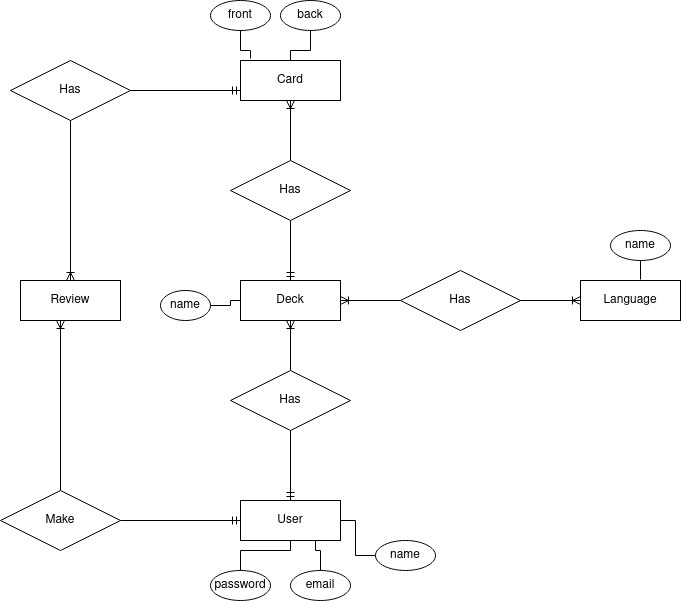

The diagram above was exported from draw.io. Its source (the exported page's mxGraphModel, read from the mxfile embedded in the PNG):
<mxGraphModel dx="868" dy="1581" grid="1" gridSize="10" guides="1" tooltips="1" connect="1" arrows="1" fold="1" page="1" pageScale="1" pageWidth="850" pageHeight="1100" math="0" shadow="0" extFonts="Permanent Marker^https://fonts.googleapis.com/css?family=Permanent+Marker">
  <root>
    <mxCell id="0" />
    <mxCell id="1" parent="0" />
    <mxCell id="pQrzRoC_fqDIi102fytm-1" value="&lt;div&gt;Card&lt;/div&gt;" style="whiteSpace=wrap;html=1;align=center;" parent="1" vertex="1">
      <mxGeometry x="290" y="-20" width="100" height="40" as="geometry" />
    </mxCell>
    <mxCell id="pQrzRoC_fqDIi102fytm-2" value="&lt;div&gt;User&lt;/div&gt;" style="whiteSpace=wrap;html=1;align=center;" parent="1" vertex="1">
      <mxGeometry x="290" y="420" width="100" height="40" as="geometry" />
    </mxCell>
    <mxCell id="pQrzRoC_fqDIi102fytm-3" value="&lt;div&gt;Deck&lt;/div&gt;" style="whiteSpace=wrap;html=1;align=center;" parent="1" vertex="1">
      <mxGeometry x="290" y="200" width="100" height="40" as="geometry" />
    </mxCell>
    <mxCell id="pQrzRoC_fqDIi102fytm-4" value="&lt;div&gt;Language&lt;/div&gt;" style="whiteSpace=wrap;html=1;align=center;" parent="1" vertex="1">
      <mxGeometry x="630" y="200" width="100" height="40" as="geometry" />
    </mxCell>
    <mxCell id="pQrzRoC_fqDIi102fytm-5" value="&lt;div&gt;Review&lt;/div&gt;" style="whiteSpace=wrap;html=1;align=center;" parent="1" vertex="1">
      <mxGeometry x="70" y="200" width="100" height="40" as="geometry" />
    </mxCell>
    <mxCell id="pQrzRoC_fqDIi102fytm-11" style="edgeStyle=orthogonalEdgeStyle;rounded=0;orthogonalLoop=1;jettySize=auto;html=1;endArrow=ERmandOne;endFill=0;" parent="1" source="pQrzRoC_fqDIi102fytm-6" target="pQrzRoC_fqDIi102fytm-2" edge="1">
      <mxGeometry relative="1" as="geometry" />
    </mxCell>
    <mxCell id="pQrzRoC_fqDIi102fytm-12" style="edgeStyle=orthogonalEdgeStyle;rounded=0;orthogonalLoop=1;jettySize=auto;html=1;exitX=0.5;exitY=0;exitDx=0;exitDy=0;entryX=0.5;entryY=1;entryDx=0;entryDy=0;endArrow=ERoneToMany;endFill=0;" parent="1" source="pQrzRoC_fqDIi102fytm-6" target="pQrzRoC_fqDIi102fytm-3" edge="1">
      <mxGeometry relative="1" as="geometry" />
    </mxCell>
    <mxCell id="pQrzRoC_fqDIi102fytm-6" value="&lt;div&gt;Has&lt;/div&gt;" style="shape=rhombus;perimeter=rhombusPerimeter;whiteSpace=wrap;html=1;align=center;" parent="1" vertex="1">
      <mxGeometry x="280" y="290" width="120" height="60" as="geometry" />
    </mxCell>
    <mxCell id="pQrzRoC_fqDIi102fytm-15" style="edgeStyle=orthogonalEdgeStyle;rounded=0;orthogonalLoop=1;jettySize=auto;html=1;exitX=0.5;exitY=1;exitDx=0;exitDy=0;entryX=0.5;entryY=0;entryDx=0;entryDy=0;endArrow=ERmandOne;endFill=0;" parent="1" source="pQrzRoC_fqDIi102fytm-14" target="pQrzRoC_fqDIi102fytm-3" edge="1">
      <mxGeometry relative="1" as="geometry" />
    </mxCell>
    <mxCell id="pQrzRoC_fqDIi102fytm-19" style="edgeStyle=orthogonalEdgeStyle;rounded=0;orthogonalLoop=1;jettySize=auto;html=1;entryX=0.5;entryY=1;entryDx=0;entryDy=0;endArrow=ERoneToMany;endFill=0;" parent="1" source="pQrzRoC_fqDIi102fytm-14" target="pQrzRoC_fqDIi102fytm-1" edge="1">
      <mxGeometry relative="1" as="geometry" />
    </mxCell>
    <mxCell id="pQrzRoC_fqDIi102fytm-14" value="&lt;div&gt;Has&lt;/div&gt;" style="shape=rhombus;perimeter=rhombusPerimeter;whiteSpace=wrap;html=1;align=center;" parent="1" vertex="1">
      <mxGeometry x="280" y="80" width="120" height="60" as="geometry" />
    </mxCell>
    <mxCell id="pQrzRoC_fqDIi102fytm-21" style="edgeStyle=orthogonalEdgeStyle;rounded=0;orthogonalLoop=1;jettySize=auto;html=1;endArrow=ERoneToMany;endFill=0;" parent="1" source="pQrzRoC_fqDIi102fytm-20" target="pQrzRoC_fqDIi102fytm-3" edge="1">
      <mxGeometry relative="1" as="geometry" />
    </mxCell>
    <mxCell id="pQrzRoC_fqDIi102fytm-22" style="edgeStyle=orthogonalEdgeStyle;rounded=0;orthogonalLoop=1;jettySize=auto;html=1;endArrow=ERoneToMany;endFill=0;" parent="1" source="pQrzRoC_fqDIi102fytm-20" target="pQrzRoC_fqDIi102fytm-4" edge="1">
      <mxGeometry relative="1" as="geometry" />
    </mxCell>
    <mxCell id="pQrzRoC_fqDIi102fytm-20" value="Has" style="shape=rhombus;perimeter=rhombusPerimeter;whiteSpace=wrap;html=1;align=center;" parent="1" vertex="1">
      <mxGeometry x="450" y="190" width="120" height="60" as="geometry" />
    </mxCell>
    <mxCell id="pQrzRoC_fqDIi102fytm-25" style="edgeStyle=orthogonalEdgeStyle;rounded=0;orthogonalLoop=1;jettySize=auto;html=1;exitX=0.5;exitY=0;exitDx=0;exitDy=0;entryX=0.4;entryY=1;entryDx=0;entryDy=0;entryPerimeter=0;endArrow=ERoneToMany;endFill=0;" parent="1" source="pQrzRoC_fqDIi102fytm-23" target="pQrzRoC_fqDIi102fytm-5" edge="1">
      <mxGeometry relative="1" as="geometry" />
    </mxCell>
    <mxCell id="pQrzRoC_fqDIi102fytm-26" style="edgeStyle=orthogonalEdgeStyle;rounded=0;orthogonalLoop=1;jettySize=auto;html=1;entryX=0;entryY=0.5;entryDx=0;entryDy=0;endArrow=ERmandOne;endFill=0;" parent="1" source="pQrzRoC_fqDIi102fytm-23" target="pQrzRoC_fqDIi102fytm-2" edge="1">
      <mxGeometry relative="1" as="geometry" />
    </mxCell>
    <mxCell id="pQrzRoC_fqDIi102fytm-23" value="&lt;div&gt;Make&lt;/div&gt;" style="shape=rhombus;perimeter=rhombusPerimeter;whiteSpace=wrap;html=1;align=center;" parent="1" vertex="1">
      <mxGeometry x="50" y="410" width="120" height="60" as="geometry" />
    </mxCell>
    <mxCell id="pQrzRoC_fqDIi102fytm-28" style="edgeStyle=orthogonalEdgeStyle;rounded=0;orthogonalLoop=1;jettySize=auto;html=1;endArrow=ERoneToMany;endFill=0;entryX=0.5;entryY=0;entryDx=0;entryDy=0;" parent="1" source="pQrzRoC_fqDIi102fytm-27" target="pQrzRoC_fqDIi102fytm-5" edge="1">
      <mxGeometry relative="1" as="geometry">
        <mxPoint x="130" y="190" as="targetPoint" />
      </mxGeometry>
    </mxCell>
    <mxCell id="pQrzRoC_fqDIi102fytm-29" style="edgeStyle=orthogonalEdgeStyle;rounded=0;orthogonalLoop=1;jettySize=auto;html=1;entryX=0;entryY=0.75;entryDx=0;entryDy=0;endArrow=ERmandOne;endFill=0;" parent="1" source="pQrzRoC_fqDIi102fytm-27" target="pQrzRoC_fqDIi102fytm-1" edge="1">
      <mxGeometry relative="1" as="geometry" />
    </mxCell>
    <mxCell id="pQrzRoC_fqDIi102fytm-27" value="Has" style="shape=rhombus;perimeter=rhombusPerimeter;whiteSpace=wrap;html=1;align=center;" parent="1" vertex="1">
      <mxGeometry x="60" y="-20" width="120" height="60" as="geometry" />
    </mxCell>
    <mxCell id="pQrzRoC_fqDIi102fytm-31" style="edgeStyle=orthogonalEdgeStyle;rounded=0;orthogonalLoop=1;jettySize=auto;html=1;entryX=0.1;entryY=-0.05;entryDx=0;entryDy=0;entryPerimeter=0;endArrow=none;endFill=0;" parent="1" source="pQrzRoC_fqDIi102fytm-30" target="pQrzRoC_fqDIi102fytm-1" edge="1">
      <mxGeometry relative="1" as="geometry" />
    </mxCell>
    <mxCell id="pQrzRoC_fqDIi102fytm-30" value="&lt;div&gt;front&lt;/div&gt;" style="ellipse;whiteSpace=wrap;html=1;align=center;" parent="1" vertex="1">
      <mxGeometry x="260" y="-80" width="60" height="30" as="geometry" />
    </mxCell>
    <mxCell id="pQrzRoC_fqDIi102fytm-33" style="edgeStyle=orthogonalEdgeStyle;rounded=0;orthogonalLoop=1;jettySize=auto;html=1;exitX=0.5;exitY=1;exitDx=0;exitDy=0;endArrow=none;endFill=0;" parent="1" source="pQrzRoC_fqDIi102fytm-32" target="pQrzRoC_fqDIi102fytm-1" edge="1">
      <mxGeometry relative="1" as="geometry" />
    </mxCell>
    <mxCell id="pQrzRoC_fqDIi102fytm-32" value="&lt;div&gt;back&lt;/div&gt;" style="ellipse;whiteSpace=wrap;html=1;align=center;" parent="1" vertex="1">
      <mxGeometry x="330" y="-80" width="60" height="30" as="geometry" />
    </mxCell>
    <mxCell id="pQrzRoC_fqDIi102fytm-37" style="edgeStyle=orthogonalEdgeStyle;rounded=0;orthogonalLoop=1;jettySize=auto;html=1;exitX=0.5;exitY=1;exitDx=0;exitDy=0;entryX=0.6;entryY=-0.025;entryDx=0;entryDy=0;entryPerimeter=0;endArrow=none;endFill=0;" parent="1" source="pQrzRoC_fqDIi102fytm-36" target="pQrzRoC_fqDIi102fytm-4" edge="1">
      <mxGeometry relative="1" as="geometry" />
    </mxCell>
    <mxCell id="pQrzRoC_fqDIi102fytm-36" value="name" style="ellipse;whiteSpace=wrap;html=1;align=center;" parent="1" vertex="1">
      <mxGeometry x="660" y="150" width="60" height="30" as="geometry" />
    </mxCell>
    <mxCell id="pQrzRoC_fqDIi102fytm-43" style="edgeStyle=orthogonalEdgeStyle;rounded=0;orthogonalLoop=1;jettySize=auto;html=1;endArrow=none;endFill=0;" parent="1" source="pQrzRoC_fqDIi102fytm-38" target="pQrzRoC_fqDIi102fytm-2" edge="1">
      <mxGeometry relative="1" as="geometry" />
    </mxCell>
    <mxCell id="pQrzRoC_fqDIi102fytm-38" value="&lt;div&gt;name&lt;/div&gt;" style="ellipse;whiteSpace=wrap;html=1;align=center;" parent="1" vertex="1">
      <mxGeometry x="425" y="460" width="60" height="30" as="geometry" />
    </mxCell>
    <mxCell id="pQrzRoC_fqDIi102fytm-42" style="edgeStyle=orthogonalEdgeStyle;rounded=0;orthogonalLoop=1;jettySize=auto;html=1;entryX=0.75;entryY=1;entryDx=0;entryDy=0;endArrow=none;endFill=0;" parent="1" source="pQrzRoC_fqDIi102fytm-39" target="pQrzRoC_fqDIi102fytm-2" edge="1">
      <mxGeometry relative="1" as="geometry" />
    </mxCell>
    <mxCell id="pQrzRoC_fqDIi102fytm-39" value="&lt;div&gt;email&lt;/div&gt;" style="ellipse;whiteSpace=wrap;html=1;align=center;" parent="1" vertex="1">
      <mxGeometry x="340" y="490" width="60" height="30" as="geometry" />
    </mxCell>
    <mxCell id="pQrzRoC_fqDIi102fytm-41" style="edgeStyle=orthogonalEdgeStyle;rounded=0;orthogonalLoop=1;jettySize=auto;html=1;endArrow=none;endFill=0;" parent="1" source="pQrzRoC_fqDIi102fytm-40" target="pQrzRoC_fqDIi102fytm-2" edge="1">
      <mxGeometry relative="1" as="geometry" />
    </mxCell>
    <mxCell id="pQrzRoC_fqDIi102fytm-40" value="password" style="ellipse;whiteSpace=wrap;html=1;align=center;" parent="1" vertex="1">
      <mxGeometry x="260" y="490" width="60" height="30" as="geometry" />
    </mxCell>
    <mxCell id="pQrzRoC_fqDIi102fytm-45" style="edgeStyle=orthogonalEdgeStyle;rounded=0;orthogonalLoop=1;jettySize=auto;html=1;endArrow=none;endFill=0;" parent="1" source="pQrzRoC_fqDIi102fytm-44" target="pQrzRoC_fqDIi102fytm-3" edge="1">
      <mxGeometry relative="1" as="geometry" />
    </mxCell>
    <mxCell id="pQrzRoC_fqDIi102fytm-44" value="name" style="ellipse;whiteSpace=wrap;html=1;align=center;" parent="1" vertex="1">
      <mxGeometry x="210" y="210" width="50" height="30" as="geometry" />
    </mxCell>
  </root>
</mxGraphModel>